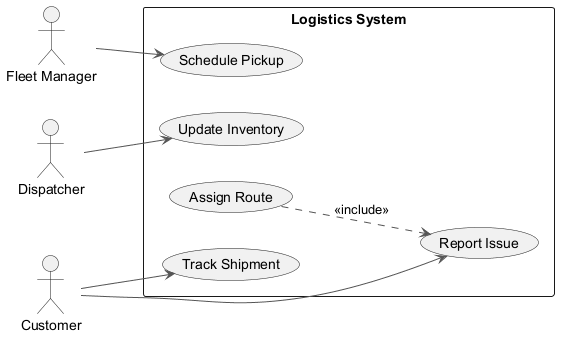

The diagram above was rendered by PlantUML. Its source (embedded in the PNG):
@startuml
skinparam backgroundColor #FFFFFF
skinparam classBackgroundColor #F3E5F5
skinparam classBorderColor #6A1B9A
skinparam ArrowColor #555555
left to right direction
actor "Dispatcher" as D
actor "Fleet Manager" as FM
actor "Customer" as C
rectangle "Logistics System" {
  usecase "Update Inventory" as UC_UpdateInventory
  usecase "Track Shipment" as UC_TrackShipment
  usecase "Assign Route" as UC_AssignRoute
  usecase "Report Issue" as UC_ReportIssue
  usecase "Schedule Pickup" as UC_SchedulePickup
}
D --> UC_UpdateInventory
FM --> UC_SchedulePickup
C --> UC_ReportIssue
C --> UC_TrackShipment
UC_AssignRoute ..> UC_ReportIssue : <<include>>
@enduml